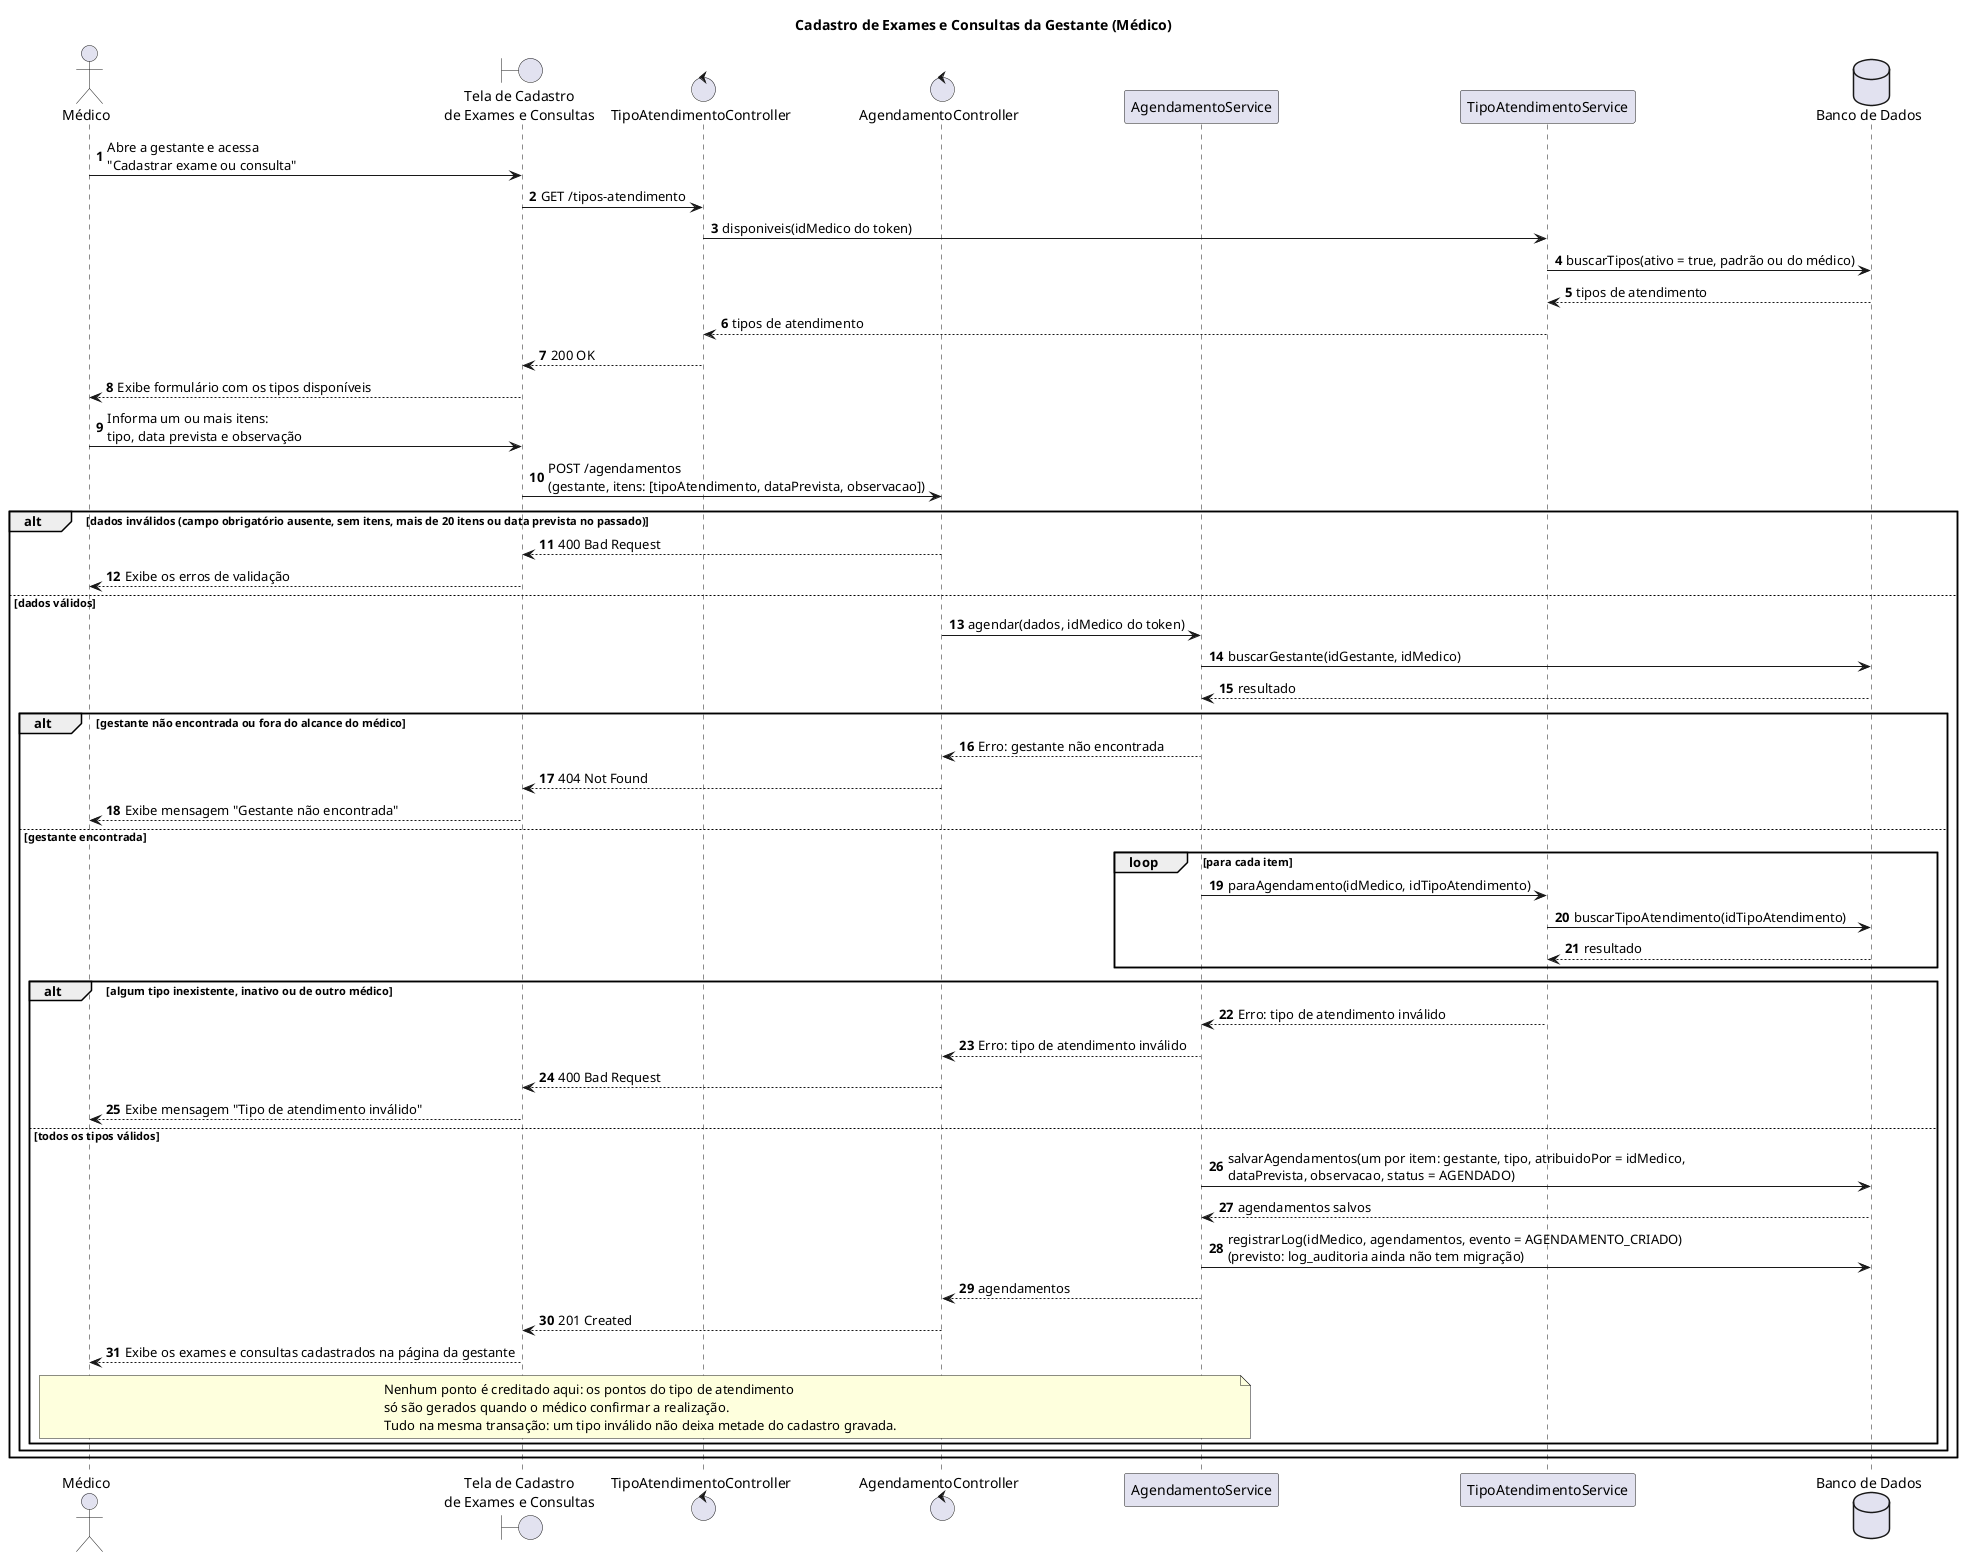

The diagram above was rendered by PlantUML. Its source (embedded in the PNG):
@startuml cadastro-exame-consulta
title Cadastro de Exames e Consultas da Gestante (Médico)
autonumber

actor "Médico" as Medico
boundary "Tela de Cadastro\nde Exames e Consultas" as Tela
control "TipoAtendimentoController" as TipoController
control "AgendamentoController" as Controller
participant "AgendamentoService" as Service
participant "TipoAtendimentoService" as Tipos
database "Banco de Dados" as BD

Medico -> Tela : Abre a gestante e acessa\n"Cadastrar exame ou consulta"
Tela -> TipoController : GET /tipos-atendimento
TipoController -> Tipos : disponiveis(idMedico do token)
Tipos -> BD : buscarTipos(ativo = true, padrão ou do médico)
BD --> Tipos : tipos de atendimento
Tipos --> TipoController : tipos de atendimento
TipoController --> Tela : 200 OK
Tela --> Medico : Exibe formulário com os tipos disponíveis

Medico -> Tela : Informa um ou mais itens:\ntipo, data prevista e observação
Tela -> Controller : POST /agendamentos\n(gestante, itens: [tipoAtendimento, dataPrevista, observacao])

alt dados inválidos (campo obrigatório ausente, sem itens, mais de 20 itens ou data prevista no passado)
    Controller --> Tela : 400 Bad Request
    Tela --> Medico : Exibe os erros de validação
else dados válidos
    Controller -> Service : agendar(dados, idMedico do token)
    Service -> BD : buscarGestante(idGestante, idMedico)
    BD --> Service : resultado

    alt gestante não encontrada ou fora do alcance do médico
        Service --> Controller : Erro: gestante não encontrada
        Controller --> Tela : 404 Not Found
        Tela --> Medico : Exibe mensagem "Gestante não encontrada"
    else gestante encontrada
        loop para cada item
            Service -> Tipos : paraAgendamento(idMedico, idTipoAtendimento)
            Tipos -> BD : buscarTipoAtendimento(idTipoAtendimento)
            BD --> Tipos : resultado
        end

        alt algum tipo inexistente, inativo ou de outro médico
            Tipos --> Service : Erro: tipo de atendimento inválido
            Service --> Controller : Erro: tipo de atendimento inválido
            Controller --> Tela : 400 Bad Request
            Tela --> Medico : Exibe mensagem "Tipo de atendimento inválido"
        else todos os tipos válidos
            Service -> BD : salvarAgendamentos(um por item: gestante, tipo, atribuidoPor = idMedico,\ndataPrevista, observacao, status = AGENDADO)
            BD --> Service : agendamentos salvos
            Service -> BD : registrarLog(idMedico, agendamentos, evento = AGENDAMENTO_CRIADO)\n(previsto: log_auditoria ainda não tem migração)
            Service --> Controller : agendamentos
            Controller --> Tela : 201 Created
            Tela --> Medico : Exibe os exames e consultas cadastrados na página da gestante
            note over Medico, Service
                Nenhum ponto é creditado aqui: os pontos do tipo de atendimento
                só são gerados quando o médico confirmar a realização.
                Tudo na mesma transação: um tipo inválido não deixa metade do cadastro gravada.
            end note
        end
    end
end

@enduml